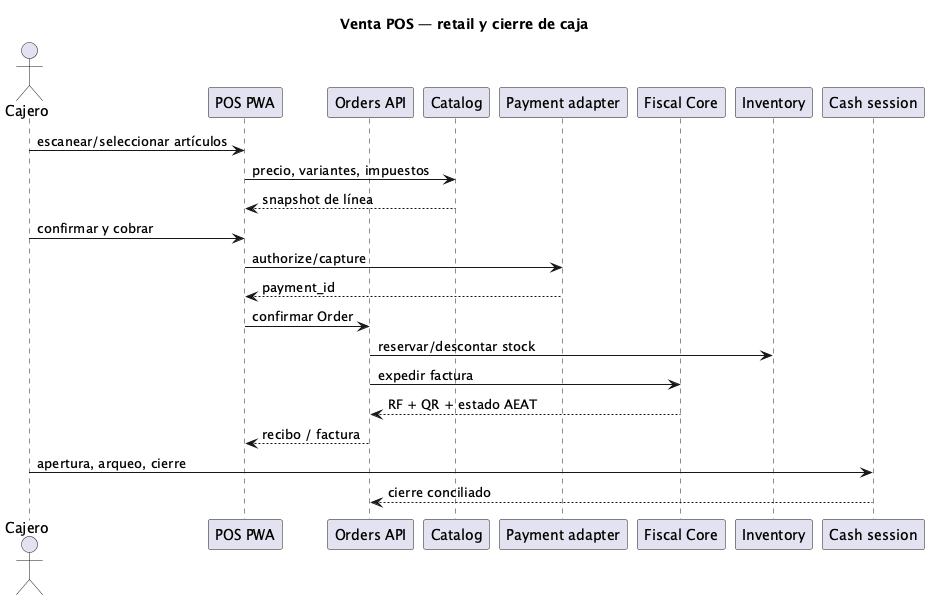

The diagram above was rendered by PlantUML. Its source (embedded in the PNG):
@startuml
!pragma layout smetana
title Venta POS — retail y cierre de caja
actor Cajero
participant "POS PWA" as POS
participant "Orders API" as API
participant "Catalog" as CAT
participant "Payment adapter" as PAY
participant "Fiscal Core" as FIS
participant "Inventory" as INV
participant "Cash session" as CASH
Cajero -> POS : escanear/seleccionar artículos
POS -> CAT : precio, variantes, impuestos
CAT --> POS : snapshot de línea
Cajero -> POS : confirmar y cobrar
POS -> PAY : authorize/capture
PAY --> POS : payment_id
POS -> API : confirmar Order
API -> INV : reservar/descontar stock
API -> FIS : expedir factura
FIS --> API : RF + QR + estado AEAT
API --> POS : recibo / factura
Cajero -> CASH : apertura, arqueo, cierre
CASH --> API : cierre conciliado
@enduml